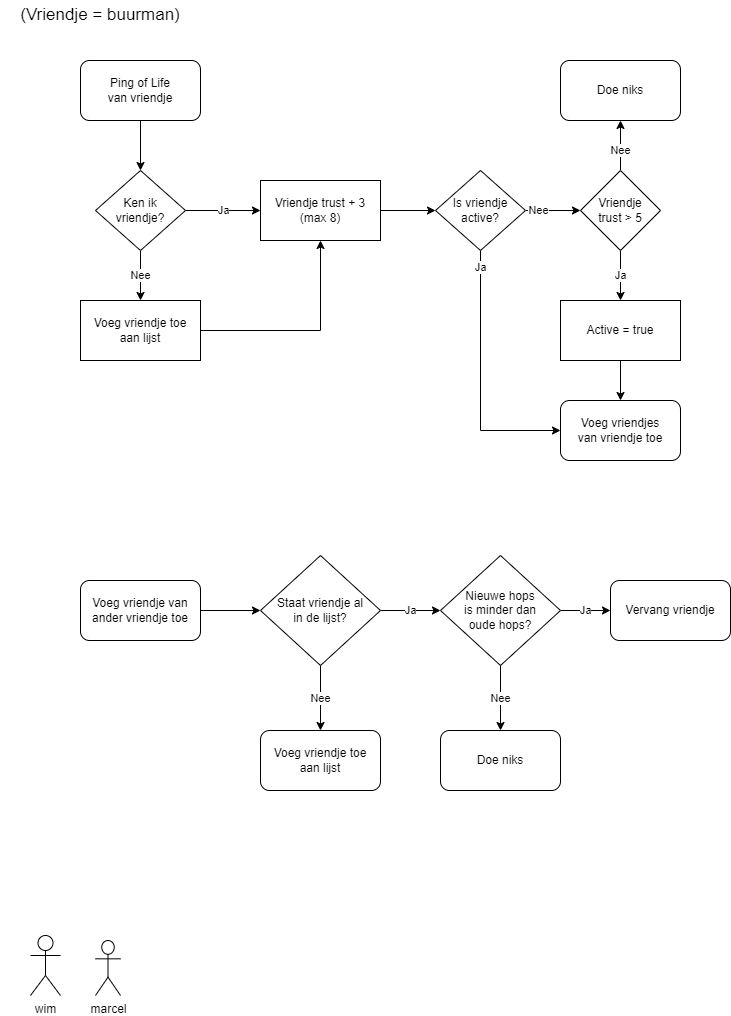

The diagram above was exported from draw.io. Its source (the exported page's mxGraphModel, read from the mxfile embedded in the PNG):
<mxGraphModel dx="732" dy="416" grid="1" gridSize="10" guides="1" tooltips="1" connect="1" arrows="1" fold="1" page="1" pageScale="1" pageWidth="850" pageHeight="1100" math="0" shadow="0">
  <root>
    <mxCell id="0" />
    <mxCell id="1" parent="0" />
    <mxCell id="4I5HbT2USknmZxm-M-L0-12" value="" style="edgeStyle=orthogonalEdgeStyle;rounded=0;orthogonalLoop=1;jettySize=auto;html=1;" parent="1" source="a0yG_-wfwtVj7Peh7vyK-1" target="4I5HbT2USknmZxm-M-L0-9" edge="1">
      <mxGeometry relative="1" as="geometry" />
    </mxCell>
    <mxCell id="a0yG_-wfwtVj7Peh7vyK-1" value="Ping of Life&lt;br&gt;van vriendje" style="rounded=1;whiteSpace=wrap;html=1;" parent="1" vertex="1">
      <mxGeometry x="80" y="120" width="120" height="60" as="geometry" />
    </mxCell>
    <mxCell id="a0yG_-wfwtVj7Peh7vyK-18" value="" style="edgeStyle=orthogonalEdgeStyle;rounded=0;orthogonalLoop=1;jettySize=auto;html=1;" parent="1" source="a0yG_-wfwtVj7Peh7vyK-8" target="a0yG_-wfwtVj7Peh7vyK-17" edge="1">
      <mxGeometry relative="1" as="geometry" />
    </mxCell>
    <mxCell id="a0yG_-wfwtVj7Peh7vyK-8" value="Vriendje trust + 3&lt;br&gt;(max 8)" style="rounded=0;whiteSpace=wrap;html=1;" parent="1" vertex="1">
      <mxGeometry x="260" y="240" width="120" height="60" as="geometry" />
    </mxCell>
    <mxCell id="a0yG_-wfwtVj7Peh7vyK-14" value="Ja" style="edgeStyle=orthogonalEdgeStyle;rounded=0;orthogonalLoop=1;jettySize=auto;html=1;" parent="1" source="a0yG_-wfwtVj7Peh7vyK-10" target="a0yG_-wfwtVj7Peh7vyK-12" edge="1">
      <mxGeometry relative="1" as="geometry" />
    </mxCell>
    <mxCell id="a0yG_-wfwtVj7Peh7vyK-30" value="Nee" style="edgeStyle=orthogonalEdgeStyle;rounded=0;orthogonalLoop=1;jettySize=auto;html=1;exitX=0.5;exitY=0;exitDx=0;exitDy=0;entryX=0.5;entryY=1;entryDx=0;entryDy=0;" parent="1" source="a0yG_-wfwtVj7Peh7vyK-10" target="a0yG_-wfwtVj7Peh7vyK-29" edge="1">
      <mxGeometry x="-0.2" relative="1" as="geometry">
        <mxPoint as="offset" />
      </mxGeometry>
    </mxCell>
    <mxCell id="a0yG_-wfwtVj7Peh7vyK-10" value="Vriendje&lt;br&gt;trust &amp;gt; 5" style="rhombus;whiteSpace=wrap;html=1;" parent="1" vertex="1">
      <mxGeometry x="580" y="230" width="80" height="80" as="geometry" />
    </mxCell>
    <mxCell id="SVOauR8KH444TLxJRVNE-2" value="" style="edgeStyle=orthogonalEdgeStyle;rounded=0;orthogonalLoop=1;jettySize=auto;html=1;" parent="1" source="a0yG_-wfwtVj7Peh7vyK-12" target="a0yG_-wfwtVj7Peh7vyK-33" edge="1">
      <mxGeometry relative="1" as="geometry" />
    </mxCell>
    <mxCell id="a0yG_-wfwtVj7Peh7vyK-12" value="Active = true" style="rounded=1;whiteSpace=wrap;html=1;arcSize=0;" parent="1" vertex="1">
      <mxGeometry x="560" y="360" width="120" height="60" as="geometry" />
    </mxCell>
    <mxCell id="a0yG_-wfwtVj7Peh7vyK-13" value="(Vriendje = buurman)" style="text;html=1;strokeColor=none;fillColor=none;align=center;verticalAlign=middle;whiteSpace=wrap;rounded=0;fontSize=17;" parent="1" vertex="1">
      <mxGeometry y="60" width="200" height="30" as="geometry" />
    </mxCell>
    <mxCell id="a0yG_-wfwtVj7Peh7vyK-19" value="Nee" style="edgeStyle=orthogonalEdgeStyle;rounded=0;orthogonalLoop=1;jettySize=auto;html=1;" parent="1" source="a0yG_-wfwtVj7Peh7vyK-17" target="a0yG_-wfwtVj7Peh7vyK-10" edge="1">
      <mxGeometry x="-0.5385" relative="1" as="geometry">
        <mxPoint as="offset" />
      </mxGeometry>
    </mxCell>
    <mxCell id="a0yG_-wfwtVj7Peh7vyK-35" value="Ja" style="edgeStyle=orthogonalEdgeStyle;rounded=0;orthogonalLoop=1;jettySize=auto;html=1;exitX=0.5;exitY=1;exitDx=0;exitDy=0;entryX=0;entryY=0.5;entryDx=0;entryDy=0;" parent="1" source="a0yG_-wfwtVj7Peh7vyK-17" target="a0yG_-wfwtVj7Peh7vyK-33" edge="1">
      <mxGeometry x="-0.8667" relative="1" as="geometry">
        <mxPoint as="offset" />
      </mxGeometry>
    </mxCell>
    <mxCell id="a0yG_-wfwtVj7Peh7vyK-17" value="Is vriendje&lt;br&gt;active?" style="rhombus;whiteSpace=wrap;html=1;" parent="1" vertex="1">
      <mxGeometry x="435" y="230" width="90" height="80" as="geometry" />
    </mxCell>
    <mxCell id="a0yG_-wfwtVj7Peh7vyK-29" value="Doe niks" style="rounded=1;whiteSpace=wrap;html=1;" parent="1" vertex="1">
      <mxGeometry x="560" y="120" width="120" height="60" as="geometry" />
    </mxCell>
    <mxCell id="a0yG_-wfwtVj7Peh7vyK-33" value="Voeg vriendjes&lt;br&gt;van vriendje toe" style="rounded=1;whiteSpace=wrap;html=1;" parent="1" vertex="1">
      <mxGeometry x="560" y="460" width="120" height="60" as="geometry" />
    </mxCell>
    <mxCell id="SVOauR8KH444TLxJRVNE-1" value="" style="edgeStyle=orthogonalEdgeStyle;rounded=0;orthogonalLoop=1;jettySize=auto;html=1;" parent="1" source="a0yG_-wfwtVj7Peh7vyK-36" target="a0yG_-wfwtVj7Peh7vyK-43" edge="1">
      <mxGeometry relative="1" as="geometry" />
    </mxCell>
    <mxCell id="a0yG_-wfwtVj7Peh7vyK-36" value="Voeg vriendje van&lt;br&gt;ander vriendje toe" style="rounded=1;whiteSpace=wrap;html=1;" parent="1" vertex="1">
      <mxGeometry x="80" y="640" width="120" height="60" as="geometry" />
    </mxCell>
    <mxCell id="4I5HbT2USknmZxm-M-L0-13" style="edgeStyle=orthogonalEdgeStyle;rounded=0;orthogonalLoop=1;jettySize=auto;html=1;entryX=0.5;entryY=1;entryDx=0;entryDy=0;" parent="1" source="4I5HbT2USknmZxm-M-L0-8" target="a0yG_-wfwtVj7Peh7vyK-8" edge="1">
      <mxGeometry relative="1" as="geometry" />
    </mxCell>
    <mxCell id="4I5HbT2USknmZxm-M-L0-8" value="Voeg vriendje toe&lt;br&gt;aan lijst" style="rounded=0;whiteSpace=wrap;html=1;" parent="1" vertex="1">
      <mxGeometry x="80" y="360" width="120" height="60" as="geometry" />
    </mxCell>
    <mxCell id="4I5HbT2USknmZxm-M-L0-10" value="Nee" style="edgeStyle=orthogonalEdgeStyle;rounded=0;orthogonalLoop=1;jettySize=auto;html=1;" parent="1" source="4I5HbT2USknmZxm-M-L0-9" target="4I5HbT2USknmZxm-M-L0-8" edge="1">
      <mxGeometry relative="1" as="geometry" />
    </mxCell>
    <mxCell id="4I5HbT2USknmZxm-M-L0-11" value="Ja" style="edgeStyle=orthogonalEdgeStyle;rounded=0;orthogonalLoop=1;jettySize=auto;html=1;" parent="1" source="4I5HbT2USknmZxm-M-L0-9" target="a0yG_-wfwtVj7Peh7vyK-8" edge="1">
      <mxGeometry relative="1" as="geometry" />
    </mxCell>
    <mxCell id="4I5HbT2USknmZxm-M-L0-9" value="Ken ik&lt;br&gt;vriendje?" style="rhombus;whiteSpace=wrap;html=1;" parent="1" vertex="1">
      <mxGeometry x="95" y="230" width="90" height="80" as="geometry" />
    </mxCell>
    <mxCell id="a0yG_-wfwtVj7Peh7vyK-51" value="Nee" style="edgeStyle=orthogonalEdgeStyle;rounded=0;orthogonalLoop=1;jettySize=auto;html=1;" parent="1" source="a0yG_-wfwtVj7Peh7vyK-43" target="a0yG_-wfwtVj7Peh7vyK-50" edge="1">
      <mxGeometry relative="1" as="geometry" />
    </mxCell>
    <mxCell id="ZTJ6Yv3TDztuSs0KAsos-2" value="Ja" style="edgeStyle=orthogonalEdgeStyle;rounded=0;orthogonalLoop=1;jettySize=auto;html=1;entryX=0;entryY=0.5;entryDx=0;entryDy=0;" parent="1" source="a0yG_-wfwtVj7Peh7vyK-43" target="a0yG_-wfwtVj7Peh7vyK-46" edge="1">
      <mxGeometry relative="1" as="geometry">
        <mxPoint x="420" y="669.9999999999998" as="targetPoint" />
      </mxGeometry>
    </mxCell>
    <mxCell id="a0yG_-wfwtVj7Peh7vyK-43" value="Staat vriendje al&lt;br&gt;in de lijst?" style="rhombus;whiteSpace=wrap;html=1;" parent="1" vertex="1">
      <mxGeometry x="260" y="615" width="120" height="110" as="geometry" />
    </mxCell>
    <mxCell id="a0yG_-wfwtVj7Peh7vyK-45" value="wim" style="shape=umlActor;verticalLabelPosition=bottom;verticalAlign=top;html=1;outlineConnect=0;" parent="1" vertex="1">
      <mxGeometry x="30" y="995" width="30" height="60" as="geometry" />
    </mxCell>
    <mxCell id="a0yG_-wfwtVj7Peh7vyK-55" value="Ja" style="edgeStyle=orthogonalEdgeStyle;rounded=0;orthogonalLoop=1;jettySize=auto;html=1;" parent="1" source="a0yG_-wfwtVj7Peh7vyK-46" target="a0yG_-wfwtVj7Peh7vyK-54" edge="1">
      <mxGeometry relative="1" as="geometry" />
    </mxCell>
    <mxCell id="a0yG_-wfwtVj7Peh7vyK-57" value="Nee" style="edgeStyle=orthogonalEdgeStyle;rounded=0;orthogonalLoop=1;jettySize=auto;html=1;" parent="1" source="a0yG_-wfwtVj7Peh7vyK-46" target="a0yG_-wfwtVj7Peh7vyK-56" edge="1">
      <mxGeometry relative="1" as="geometry" />
    </mxCell>
    <mxCell id="a0yG_-wfwtVj7Peh7vyK-46" value="Nieuwe hops&lt;br&gt;is minder dan&lt;br&gt;oude hops?" style="rhombus;whiteSpace=wrap;html=1;" parent="1" vertex="1">
      <mxGeometry x="440" y="615" width="120" height="110" as="geometry" />
    </mxCell>
    <mxCell id="a0yG_-wfwtVj7Peh7vyK-50" value="Voeg vriendje toe&lt;br&gt;aan lijst" style="rounded=1;whiteSpace=wrap;html=1;" parent="1" vertex="1">
      <mxGeometry x="260" y="790" width="120" height="60" as="geometry" />
    </mxCell>
    <mxCell id="a0yG_-wfwtVj7Peh7vyK-54" value="Vervang vriendje" style="rounded=1;whiteSpace=wrap;html=1;" parent="1" vertex="1">
      <mxGeometry x="610" y="640" width="120" height="60" as="geometry" />
    </mxCell>
    <mxCell id="a0yG_-wfwtVj7Peh7vyK-56" value="Doe niks" style="rounded=1;whiteSpace=wrap;html=1;" parent="1" vertex="1">
      <mxGeometry x="440" y="790" width="120" height="60" as="geometry" />
    </mxCell>
    <mxCell id="SVOauR8KH444TLxJRVNE-3" value="marcel" style="shape=umlActor;verticalLabelPosition=bottom;verticalAlign=top;html=1;outlineConnect=0;" parent="1" vertex="1">
      <mxGeometry x="95" y="1000" width="25" height="55" as="geometry" />
    </mxCell>
  </root>
</mxGraphModel>